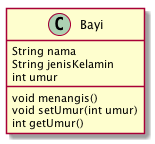

The diagram above was rendered by PlantUML. Its source (embedded in the PNG):
@startuml
class Bayi {
  String nama
  String jenisKelamin
  int umur
  void menangis()
  void setUmur(int umur)
  int getUmur()
}
@enduml